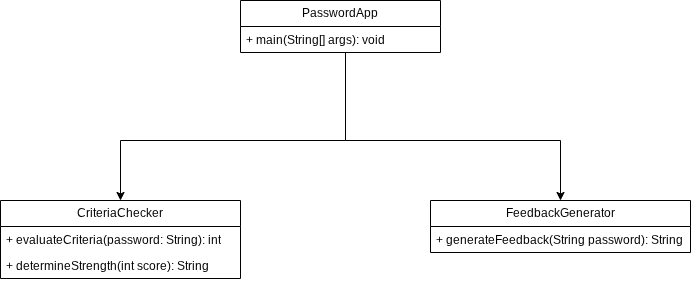

The diagram above was exported from draw.io. Its source (the exported page's mxGraphModel, read from the mxfile embedded in the PNG):
<mxGraphModel dx="872" dy="431" grid="1" gridSize="10" guides="1" tooltips="1" connect="1" arrows="1" fold="1" page="1" pageScale="1" pageWidth="850" pageHeight="1100" math="0" shadow="0">
  <root>
    <mxCell id="0" />
    <mxCell id="1" parent="0" />
    <mxCell id="WwPw5cgfPaOrAGOnOTZF-1" parent="1" style="swimlane;fontStyle=0;childLayout=stackLayout;horizontal=1;startSize=26;fillColor=none;horizontalStack=0;resizeParent=1;resizeParentMax=0;resizeLast=0;collapsible=1;marginBottom=0;whiteSpace=wrap;html=1;" value="PasswordApp" vertex="1">
      <mxGeometry height="52" width="200" x="320" y="40" as="geometry" />
    </mxCell>
    <mxCell id="WwPw5cgfPaOrAGOnOTZF-2" parent="WwPw5cgfPaOrAGOnOTZF-1" style="text;strokeColor=none;fillColor=none;align=left;verticalAlign=top;spacingLeft=4;spacingRight=4;overflow=hidden;rotatable=0;points=[[0,0.5],[1,0.5]];portConstraint=eastwest;whiteSpace=wrap;html=1;" value="+ main(String[] args): void" vertex="1">
      <mxGeometry height="26" width="200" y="26" as="geometry" />
    </mxCell>
    <mxCell id="3JQlEvJIatdhXk-cC6xe-1" edge="1" parent="1" style="endArrow=none;html=1;rounded=0;" value="">
      <mxGeometry height="50" relative="1" width="50" as="geometry">
        <mxPoint x="425" y="180" as="sourcePoint" />
        <mxPoint x="425" y="92" as="targetPoint" />
      </mxGeometry>
    </mxCell>
    <mxCell id="3JQlEvJIatdhXk-cC6xe-2" edge="1" parent="1" style="endArrow=none;html=1;rounded=0;" value="">
      <mxGeometry height="50" relative="1" width="50" as="geometry">
        <mxPoint x="200" y="180" as="sourcePoint" />
        <mxPoint x="425" y="180" as="targetPoint" />
      </mxGeometry>
    </mxCell>
    <mxCell id="3JQlEvJIatdhXk-cC6xe-3" edge="1" parent="1" style="endArrow=none;html=1;rounded=0;" value="">
      <mxGeometry height="50" relative="1" width="50" as="geometry">
        <mxPoint x="425" y="180" as="sourcePoint" />
        <mxPoint x="640" y="180" as="targetPoint" />
      </mxGeometry>
    </mxCell>
    <mxCell id="3JQlEvJIatdhXk-cC6xe-4" edge="1" parent="1" style="endArrow=classic;html=1;rounded=0;" value="">
      <mxGeometry height="50" relative="1" width="50" as="geometry">
        <mxPoint x="200" y="180" as="sourcePoint" />
        <mxPoint x="200" y="240" as="targetPoint" />
      </mxGeometry>
    </mxCell>
    <mxCell id="3JQlEvJIatdhXk-cC6xe-5" edge="1" parent="1" style="endArrow=classic;html=1;rounded=0;" value="">
      <mxGeometry height="50" relative="1" width="50" as="geometry">
        <mxPoint x="640" y="180" as="sourcePoint" />
        <mxPoint x="640" y="240" as="targetPoint" />
      </mxGeometry>
    </mxCell>
    <mxCell id="3JQlEvJIatdhXk-cC6xe-6" parent="1" style="swimlane;fontStyle=0;childLayout=stackLayout;horizontal=1;startSize=26;fillColor=none;horizontalStack=0;resizeParent=1;resizeParentMax=0;resizeLast=0;collapsible=1;marginBottom=0;whiteSpace=wrap;html=1;" value="CriteriaChecker" vertex="1">
      <mxGeometry height="78" width="240" x="80" y="240" as="geometry" />
    </mxCell>
    <mxCell id="3JQlEvJIatdhXk-cC6xe-7" parent="3JQlEvJIatdhXk-cC6xe-6" style="text;strokeColor=none;fillColor=none;align=left;verticalAlign=top;spacingLeft=4;spacingRight=4;overflow=hidden;rotatable=0;points=[[0,0.5],[1,0.5]];portConstraint=eastwest;whiteSpace=wrap;html=1;" value="+ evaluateCriteria(password: String): int" vertex="1">
      <mxGeometry height="26" width="240" y="26" as="geometry" />
    </mxCell>
    <mxCell id="3JQlEvJIatdhXk-cC6xe-8" parent="3JQlEvJIatdhXk-cC6xe-6" style="text;strokeColor=none;fillColor=none;align=left;verticalAlign=top;spacingLeft=4;spacingRight=4;overflow=hidden;rotatable=0;points=[[0,0.5],[1,0.5]];portConstraint=eastwest;whiteSpace=wrap;html=1;" value="+ determineStrength(int score): String" vertex="1">
      <mxGeometry height="26" width="240" y="52" as="geometry" />
    </mxCell>
    <mxCell id="3JQlEvJIatdhXk-cC6xe-10" parent="1" style="swimlane;fontStyle=0;childLayout=stackLayout;horizontal=1;startSize=26;fillColor=none;horizontalStack=0;resizeParent=1;resizeParentMax=0;resizeLast=0;collapsible=1;marginBottom=0;whiteSpace=wrap;html=1;" value="FeedbackGenerator" vertex="1">
      <mxGeometry height="52" width="260" x="510" y="240" as="geometry" />
    </mxCell>
    <mxCell id="3JQlEvJIatdhXk-cC6xe-11" parent="3JQlEvJIatdhXk-cC6xe-10" style="text;strokeColor=none;fillColor=none;align=left;verticalAlign=top;spacingLeft=4;spacingRight=4;overflow=hidden;rotatable=0;points=[[0,0.5],[1,0.5]];portConstraint=eastwest;whiteSpace=wrap;html=1;" value="+ generateFeedback(String password): String" vertex="1">
      <mxGeometry height="26" width="260" y="26" as="geometry" />
    </mxCell>
  </root>
</mxGraphModel>